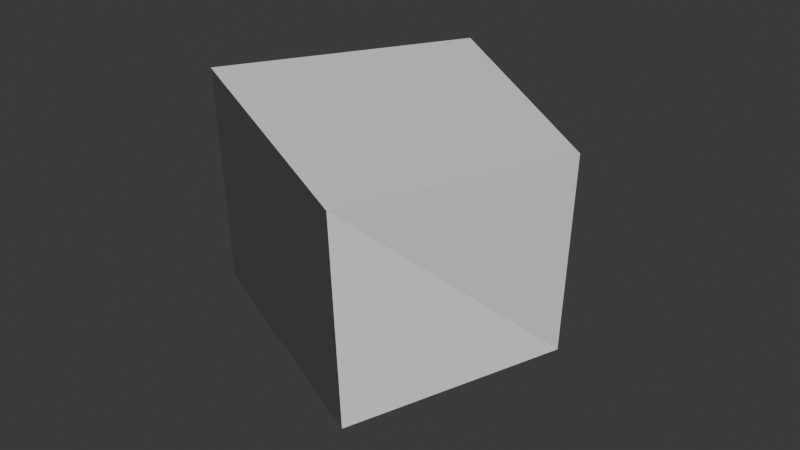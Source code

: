# Source: ortho_cube.blend  (saved by Blender 4.2.66; exported with 4.5.12 LTS)
import bpy
from mathutils import Matrix  # noqa: F401  (used for matrix-valued properties, if any)

bpy.ops.wm.read_factory_settings(use_empty=True)
scene = bpy.context.scene
scene.name = 'Scene'

# ---- collections
col_collection = bpy.data.collections.new('Collection'); scene.collection.children.link(col_collection)

# ---- world
world_world = bpy.data.worlds.new('World'); scene.world = world_world
world_world.use_nodes = True; world_world.node_tree.nodes.clear()
_N = world_world.node_tree.nodes; _L = world_world.node_tree.links
n0 = _N.new('ShaderNodeOutputWorld'); n0.name = 'World Output'; n0.location = (300, 300)
n1 = _N.new('ShaderNodeBackground'); n1.name = 'Background'; n1.location = (10, 300)
n1.inputs[0].default_value = (0.05088, 0.05088, 0.05088, 1.0)
_L.new(n1.outputs[0], n0.inputs[0])
n0.is_active_output = True
world_world.color = (0.05088, 0.05088, 0.05088)
world_world.sun_shadow_jitter_overblur = 0.0

# ---- cameras
cam_camera = bpy.data.cameras.new('Camera')
cam_camera_001 = bpy.data.cameras.new('Camera.001')

# ---- meshes
me_plane = bpy.data.meshes.new('Plane')
me_plane.from_pydata([(-1.0, -1.0, 1.0), (1.0, -1.0, 1.0), (-1.269, 1.263, 1.024), (1.0, 1.0, 1.0), (-1.016, -1.189, -1.001), (1.0, -1.0, -1.001), (-1.269, 1.263, -1.241), (1.183, 1.01, -1.001)], [], [(0, 2, 3, 1), (4, 5, 7, 6), (3, 2, 6, 7), (0, 1, 5, 4), (1, 3, 7, 5), (2, 0, 4, 6)])
_uv = me_plane.uv_layers.new(name='UVMap')
_uv.uv.foreach_set('vector', [0.0, 0.0, 0.0, 1.0, 1.0, 1.0, 1.0, 0.0, 0.0, 0.0, 1.0, 0.0, 1.0, 1.0, 0.0, 1.0, 1.0, 1.0, 0.0, 1.0, 0.0, 1.0, 1.0, 1.0, 0.0, 0.0, 1.0, 0.0, 1.0, 0.0, 0.0, 0.0, 1.0, 0.0, 1.0, 1.0, 1.0, 1.0, 1.0, 0.0, 0.0, 1.0, 0.0, 0.0, 0.0, 0.0, 0.0, 1.0])
me_plane.update()

# ---- objects
ob_camera_001 = bpy.data.objects.new('Camera.001', cam_camera)
ob_empty = bpy.data.objects.new('Empty', None)
ob_camera = bpy.data.objects.new('Camera', cam_camera_001)
ob_plane = bpy.data.objects.new('Plane', me_plane)

# ---- transforms, parenting, visibility, modifiers, constraints
ob_camera_001.location = (-1.794, -4.484, 3.561)
ob_camera_001.rotation_euler = (0.9274, 2.088e-06, -0.3735)
ob_empty.location = (0.0, 0.0, 0.0)
ob_empty.rotation_euler = (0.9599, 0.0, 0.7854)
ob_empty.empty_display_type = 'IMAGE'
ob_empty.empty_display_size = 5.0
ob_camera.location = (3.881, -3.881, 3.843)
ob_camera.rotation_euler = (0.9599, -1.025e-07, 0.7854)
ob_plane.location = (0.0, 0.0, 0.0)
ob_plane.scale = (0.6399, 0.6399, 0.6399)
_m = ob_plane.modifiers.new('boolean_Cube', 'BOOLEAN')
_m.solver = 'FAST'
_m = ob_plane.modifiers.new('boolean_Cube.001', 'BOOLEAN')
_m.solver = 'FAST'

# ---- collection membership
scene.collection.objects.link(ob_camera_001)
col_collection.objects.link(ob_empty)
col_collection.objects.link(ob_camera)
col_collection.objects.link(ob_plane)

# ---- scene / render settings (as saved in the file)
scene.camera = ob_camera_001
scene.frame_start = 1; scene.frame_end = 250; scene.frame_set(1)
scene.render.engine = 'BLENDER_WORKBENCH'
bpy.context.view_layer.update()

# ---- added for rendering (the .blend has no usable light): sun
light_auto_sun = bpy.data.lights.new('AutoSun', 'SUN')
light_auto_sun.energy = 3.0
light_auto_sun.angle = 0.0523599
ob_auto_sun = bpy.data.objects.new('AutoSun', light_auto_sun)
scene.collection.objects.link(ob_auto_sun)
ob_auto_sun.rotation_euler = (0.872665, 0.174533, 0.523599)
bpy.context.view_layer.update()
